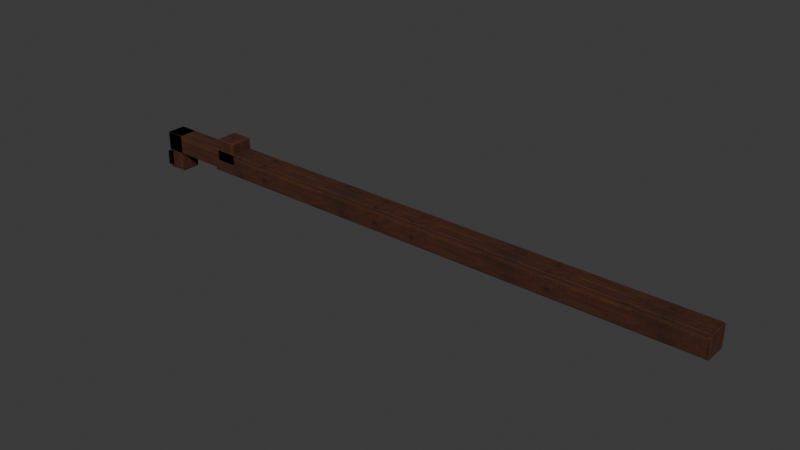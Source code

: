 # Source: roof-tie-555.blend  (saved by Blender 5.2.44; exported with 4.5.12 LTS)
import bpy
from mathutils import Matrix  # noqa: F401  (used for matrix-valued properties, if any)

bpy.ops.wm.read_factory_settings(use_empty=True)
scene = bpy.context.scene
scene.name = 'Scene'

# ---- collections
col_collection = bpy.data.collections.new('Collection'); scene.collection.children.link(col_collection)

# ---- images (referenced by path relative to the original .blend; pixels are not part of the script)
import os
ASSET_DIR = os.environ.get("B2B_ASSET_DIR", "")  # directory of the original .blend (textures are referenced by path, not embedded)
HERE = os.path.dirname(os.path.abspath(__file__))  # packed textures are extracted next to this script under _unpacked/

def load_image(name, relpath, width, height, colorspace="sRGB"):
    """Load a texture the original file referenced (path relative to the .blend, or extracted next to this script)."""
    p = next((c for c in (os.path.join(HERE, relpath), os.path.join(ASSET_DIR, relpath)) if relpath and os.path.exists(c)), "")
    if p:
        img = bpy.data.images.load(p, check_existing=True)
        img.name = name
    else:  # same state as the original file: an image datablock whose file is absent (Cycles renders it pink)
        img = bpy.data.images.new(name, width, height)
        img.source = "FILE"
        img.filepath = "//" + (relpath or name)
    img.colorspace_settings.name = colorspace
    return img
img_b18_joinery_albedo_png = load_image('b18 joinery_albedo.png', '_unpacked/b18_joinery_albedo.074fef4a.png', 1024, 1024, 'sRGB')
img_b18_joinery_normal_png = load_image('b18 joinery_normal.png', '_unpacked/b18_joinery_normal.82d0cf73.png', 1024, 1024, 'Non-Color')
img_b18_joinery_arm_png = load_image('b18 joinery_arm.png', '_unpacked/b18_joinery_arm.7f9c81fa.png', 1024, 1024, 'Non-Color')

# ---- materials (node trees are filled in below, after node groups)
mat_roof___joinery = bpy.data.materials.new('Roof | joinery')

# ---- material node trees
mat_roof___joinery.use_nodes = True; mat_roof___joinery.node_tree.nodes.clear()
_N = mat_roof___joinery.node_tree.nodes; _L = mat_roof___joinery.node_tree.links
n0 = _N.new('ShaderNodeBsdfPrincipled'); n0.name = 'Principled BSDF'; n0.location = (-200, 100)
n0.inputs[10].default_value = 0.005
n1 = _N.new('ShaderNodeOutputMaterial'); n1.name = 'Material Output'; n1.location = (200, 100)
n2 = _N.new('ShaderNodeTexImage'); n2.name = 'Image Texture'; n2.location = (0, 0)
n2.image = img_b18_joinery_albedo_png
n3 = _N.new('ShaderNodeTexImage'); n3.name = 'Image Texture.001'; n3.location = (0, 0)
n3.image = img_b18_joinery_normal_png
n4 = _N.new('ShaderNodeNormalMap'); n4.name = 'Normal Map'; n4.location = (0, 0)
n4.width = 160
n5 = _N.new('ShaderNodeTexImage'); n5.name = 'Image Texture.002'; n5.location = (0, 0)
n5.image = img_b18_joinery_arm_png
n6 = _N.new('ShaderNodeSeparateColor'); n6.name = 'Separate Color'; n6.location = (0, 0)
_L.new(n0.outputs[0], n1.inputs[0])
_L.new(n2.outputs[0], n0.inputs[0])
_L.new(n3.outputs[0], n4.inputs[1])
_L.new(n4.outputs[0], n0.inputs[5])
_L.new(n5.outputs[0], n6.inputs[0])
_L.new(n6.outputs[1], n0.inputs[2])
_L.new(n6.outputs[2], n0.inputs[1])
n1.is_active_output = True

# ---- world
world_world = bpy.data.worlds.new('World'); scene.world = world_world
world_world.use_nodes = True; world_world.node_tree.nodes.clear()
_N = world_world.node_tree.nodes; _L = world_world.node_tree.links
n0 = _N.new('ShaderNodeOutputWorld'); n0.name = 'World Output'; n0.location = (200, 100)
n1 = _N.new('ShaderNodeBackground'); n1.name = 'Background'; n1.location = (-200, 100)
n1.inputs[0].default_value = (0.05088, 0.05088, 0.05088, 1.0)
_L.new(n1.outputs[0], n0.inputs[0])
n0.is_active_output = True
world_world.color = (0.05088, 0.05088, 0.05088)
world_world.sun_shadow_jitter_overblur = 0.0

# ---- meshes
me_beam_seated_across_two_roof_copings_001 = bpy.data.meshes.new('Beam seated across two roof copings.001')
me_beam_seated_across_two_roof_copings_001.from_pydata([(0.45, -0.07, 0.25), (0.45, 0.0, 0.25), (0.45, 0.0, 0.11), (0.45, -0.07, 0.11), (0.45, 0.07, 0.25), (0.45, 0.07, 0.11), (3.75, -0.07, 0.11), (3.75, 0.0, 0.11), (3.75, 0.0, 0.25), (3.75, -0.07, 0.25), (3.75, 0.07, 0.11), (3.75, 0.07, 0.25), (2.0, -0.07, 0.11), (2.0, -0.07, 0.25), (2.0, 0.07, 0.25), (2.0, 0.07, 0.11), (2.0, 0.0, 0.11), (2.0, 0.0, 0.25)], [], [(0, 1, 2, 3), (1, 4, 5, 2), (6, 7, 8, 9), (7, 10, 11, 8), (12, 13, 0, 3), (6, 9, 13, 12), (5, 4, 14, 15), (15, 14, 11, 10), (3, 2, 16, 12), (12, 16, 7, 6), (2, 5, 15, 16), (16, 15, 10, 7), (13, 17, 1, 0), (9, 8, 17, 13), (17, 14, 4, 1), (8, 11, 14, 17)])
_uv = me_beam_seated_across_two_roof_copings_001.uv_layers.new(name='Metre-scaled PBR atlas')
_uv.uv.foreach_set('vector', [0.4788, 0.0655, 0.496, 0.0655, 0.496, 0.03106, 0.4788, 0.03106, 0.004, 0.0655, 0.02122, 0.0655, 0.02122, 0.03106, 0.004, 0.03106, 0.4788, 0.03106, 0.496, 0.03106, 0.496, 0.0655, 0.4788, 0.0655, 0.004, 0.03106, 0.02122, 0.03106, 0.02122, 0.0655, 0.004, 0.0655, 0.03106, 0.496, 0.0655, 0.496, 0.0655, 0.1147, 0.03106, 0.1147, 0.03106, 0.4345, 0.0655, 0.4345, 0.0655, 0.004, 0.03106, 0.004, 0.03106, 0.1147, 0.0655, 0.1147, 0.0655, 0.496, 0.03106, 0.496, 0.03106, 0.004, 0.0655, 0.004, 0.0655, 0.4345, 0.03106, 0.4345, 0.4788, 0.1147, 0.496, 0.1147, 0.496, 0.496, 0.4788, 0.496, 0.4788, 0.004, 0.496, 0.004, 0.496, 0.4345, 0.4788, 0.4345, 0.004, 0.1147, 0.02122, 0.1147, 0.02122, 0.496, 0.004, 0.496, 0.004, 0.004, 0.02122, 0.004, 0.02122, 0.4345, 0.004, 0.4345, 0.4788, 0.496, 0.496, 0.496, 0.496, 0.1147, 0.4788, 0.1147, 0.4788, 0.4345, 0.496, 0.4345, 0.496, 0.004, 0.4788, 0.004, 0.004, 0.496, 0.02122, 0.496, 0.02122, 0.1147, 0.004, 0.1147, 0.004, 0.4345, 0.02122, 0.4345, 0.02122, 0.004, 0.004, 0.004])
me_beam_seated_across_two_roof_copings_001.materials.append(mat_roof___joinery)
me_beam_seated_across_two_roof_copings_001.update()
me_masonry_side_post_001 = bpy.data.meshes.new('Masonry-side post.001')
me_masonry_side_post_001.from_pydata([(0.48, -0.07, 0.32), (0.48, 0.0, 0.32), (0.48, 0.0, 0.18), (0.48, -0.07, 0.18), (0.48, 0.07, 0.32), (0.48, 0.07, 0.18), (0.62, -0.07, 0.18), (0.62, 0.0, 0.18), (0.62, 0.0, 0.32), (0.62, -0.07, 0.32), (0.62, 0.07, 0.18), (0.62, 0.07, 0.32)], [], [(0, 1, 2, 3), (1, 4, 5, 2), (6, 7, 8, 9), (7, 10, 11, 8), (3, 6, 9, 0), (4, 11, 10, 5), (2, 7, 6, 3), (5, 10, 7, 2), (0, 9, 8, 1), (1, 8, 11, 4)])
_uv = me_masonry_side_post_001.uv_layers.new(name='Metre-scaled PBR atlas')
_uv.uv.foreach_set('vector', [0.4788, 0.08272, 0.496, 0.08272, 0.496, 0.04828, 0.4788, 0.04828, 0.004, 0.08272, 0.02122, 0.08272, 0.02122, 0.04828, 0.004, 0.04828, 0.4788, 0.04828, 0.496, 0.04828, 0.496, 0.08272, 0.4788, 0.08272, 0.004, 0.04828, 0.02122, 0.04828, 0.02122, 0.08272, 0.004, 0.08272, 0.1221, 0.04828, 0.1565, 0.04828, 0.1565, 0.08272, 0.1221, 0.08272, 0.1221, 0.08272, 0.1565, 0.08272, 0.1565, 0.04828, 0.1221, 0.04828, 0.1221, 0.496, 0.1565, 0.496, 0.1565, 0.4788, 0.1221, 0.4788, 0.1221, 0.02122, 0.1565, 0.02122, 0.1565, 0.004, 0.1221, 0.004, 0.1221, 0.4788, 0.1565, 0.4788, 0.1565, 0.496, 0.1221, 0.496, 0.1221, 0.004, 0.1565, 0.004, 0.1565, 0.02122, 0.1221, 0.02122])
me_masonry_side_post_001.materials.append(mat_roof___joinery)
me_masonry_side_post_001.update()
me_outrigger_carrying_the_rope_end_001 = bpy.data.meshes.new('Outrigger carrying the rope end.001')
me_outrigger_carrying_the_rope_end_001.from_pydata([(0.0, -0.06, 0.24), (0.0, 0.0, 0.24), (0.0, 0.0, 0.12), (0.0, -0.06, 0.12), (0.0, 0.06, 0.24), (0.0, 0.06, 0.12), (0.62, -0.06, 0.12), (0.62, 0.0, 0.12), (0.62, 0.0, 0.24), (0.62, -0.06, 0.24), (0.62, 0.06, 0.12), (0.62, 0.06, 0.24)], [], [(0, 1, 2, 3), (1, 4, 5, 2), (6, 7, 8, 9), (7, 10, 11, 8), (6, 9, 0, 3), (5, 4, 11, 10), (3, 2, 7, 6), (2, 5, 10, 7), (9, 8, 1, 0), (8, 11, 4, 1)])
_uv = me_outrigger_carrying_the_rope_end_001.uv_layers.new(name='Metre-scaled PBR atlas')
_uv.uv.foreach_set('vector', [0.4812, 0.06304, 0.496, 0.06304, 0.496, 0.03352, 0.4812, 0.03352, 0.004, 0.06304, 0.01876, 0.06304, 0.01876, 0.03352, 0.004, 0.03352, 0.4812, 0.03352, 0.496, 0.03352, 0.496, 0.06304, 0.4812, 0.06304, 0.004, 0.03352, 0.01876, 0.03352, 0.01876, 0.06304, 0.004, 0.06304, 0.03352, 0.1565, 0.06304, 0.1565, 0.06304, 0.004, 0.03352, 0.004, 0.03352, 0.004, 0.06304, 0.004, 0.06304, 0.1565, 0.03352, 0.1565, 0.4812, 0.004, 0.496, 0.004, 0.496, 0.1565, 0.4812, 0.1565, 0.004, 0.004, 0.01876, 0.004, 0.01876, 0.1565, 0.004, 0.1565, 0.4812, 0.1565, 0.496, 0.1565, 0.496, 0.004, 0.4812, 0.004, 0.004, 0.1565, 0.01876, 0.1565, 0.01876, 0.004, 0.004, 0.004])
me_outrigger_carrying_the_rope_end_001.materials.append(mat_roof___joinery)
me_outrigger_carrying_the_rope_end_001.update()
me_suspended_tie_hanger_001 = bpy.data.meshes.new('Suspended tie hanger.001')
me_suspended_tie_hanger_001.from_pydata([(0.0, -0.06, 0.24), (0.0, 0.0, 0.24), (0.0, 0.0, 2.776e-16), (0.0, -0.06, 2.776e-16), (0.0, 0.06, 0.24), (0.0, 0.06, 2.776e-16), (0.12, -0.06, 2.776e-16), (0.12, 0.0, 2.776e-16), (0.12, 0.0, 0.24), (0.12, -0.06, 0.24), (0.12, 0.06, 2.776e-16), (0.12, 0.06, 0.24)], [], [(0, 1, 2, 3), (1, 4, 5, 2), (6, 7, 8, 9), (7, 10, 11, 8), (3, 6, 9, 0), (4, 11, 10, 5), (2, 7, 6, 3), (5, 10, 7, 2), (0, 9, 8, 1), (1, 8, 11, 4)])
_uv = me_suspended_tie_hanger_001.uv_layers.new(name='Metre-scaled PBR atlas')
_uv.uv.foreach_set('vector', [0.4812, 0.06304, 0.496, 0.06304, 0.496, 0.004, 0.4812, 0.004, 0.004, 0.06304, 0.01876, 0.06304, 0.01876, 0.004, 0.004, 0.004, 0.4812, 0.004, 0.496, 0.004, 0.496, 0.06304, 0.4812, 0.06304, 0.004, 0.004, 0.01876, 0.004, 0.01876, 0.06304, 0.004, 0.06304, 0.004, 0.004, 0.03352, 0.004, 0.03352, 0.06304, 0.004, 0.06304, 0.004, 0.06304, 0.03352, 0.06304, 0.03352, 0.004, 0.004, 0.004, 0.004, 0.496, 0.03352, 0.496, 0.03352, 0.4812, 0.004, 0.4812, 0.004, 0.01876, 0.03352, 0.01876, 0.03352, 0.004, 0.004, 0.004, 0.004, 0.4812, 0.03352, 0.4812, 0.03352, 0.496, 0.004, 0.496, 0.004, 0.004, 0.03352, 0.004, 0.03352, 0.01876, 0.004, 0.01876])
me_suspended_tie_hanger_001.materials.append(mat_roof___joinery)
me_suspended_tie_hanger_001.update()
me_iron_tie_seat_001 = bpy.data.meshes.new('Iron tie seat.001')
me_iron_tie_seat_001.from_pydata([(0.0, -0.08, 0.115), (0.0, 0.0, 0.115), (0.0, 0.0, 0.025), (0.0, -0.08, 0.025), (0.0, 0.08, 0.115), (0.0, 0.08, 0.025), (0.025, -0.08, 0.025), (0.025, 0.0, 0.025), (0.025, 0.0, 0.115), (0.025, -0.08, 0.115), (0.025, 0.08, 0.025), (0.025, 0.08, 0.115)], [], [(0, 1, 2, 3), (1, 4, 5, 2), (6, 7, 8, 9), (7, 10, 11, 8), (3, 6, 9, 0), (4, 11, 10, 5), (2, 7, 6, 3), (5, 10, 7, 2), (0, 9, 8, 1), (1, 8, 11, 4)])
_uv = me_iron_tie_seat_001.uv_layers.new(name='Metre-scaled PBR atlas')
_uv.uv.foreach_set('vector', [0.9173, 0.1172, 0.996, 0.1172, 0.996, 0.0286, 0.9173, 0.0286, 0.504, 0.1172, 0.5827, 0.1172, 0.5827, 0.0286, 0.504, 0.0286, 0.9173, 0.0286, 0.996, 0.0286, 0.996, 0.1172, 0.9173, 0.1172, 0.504, 0.0286, 0.5827, 0.0286, 0.5827, 0.1172, 0.504, 0.1172, 0.504, 0.0286, 0.5286, 0.0286, 0.5286, 0.1172, 0.504, 0.1172, 0.504, 0.1172, 0.5286, 0.1172, 0.5286, 0.0286, 0.504, 0.0286, 0.504, 0.496, 0.5286, 0.496, 0.5286, 0.4173, 0.504, 0.4173, 0.504, 0.08272, 0.5286, 0.08272, 0.5286, 0.004, 0.504, 0.004, 0.504, 0.4173, 0.5286, 0.4173, 0.5286, 0.496, 0.504, 0.496, 0.504, 0.004, 0.5286, 0.004, 0.5286, 0.08272, 0.504, 0.08272])
me_iron_tie_seat_001.materials.append(mat_roof___joinery)
me_iron_tie_seat_001.update()

# ---- objects
ob_beam_seated_across_two_roof_copings = bpy.data.objects.new('Beam seated across two roof copings', me_beam_seated_across_two_roof_copings_001)
ob_masonry_side_post = bpy.data.objects.new('Masonry-side post', me_masonry_side_post_001)
ob_outrigger_carrying_the_rope_end = bpy.data.objects.new('Outrigger carrying the rope end', me_outrigger_carrying_the_rope_end_001)
ob_suspended_tie_hanger = bpy.data.objects.new('Suspended tie hanger', me_suspended_tie_hanger_001)
ob_iron_tie_seat = bpy.data.objects.new('Iron tie seat', me_iron_tie_seat_001)

# ---- transforms, parenting, visibility, modifiers, constraints
ob_beam_seated_across_two_roof_copings.location = (0.0, 0.0, 0.0)
_m = ob_beam_seated_across_two_roof_copings.modifiers.new('Small worked arris', 'BEVEL')
_m.width = 0.004
_m.width_pct = 0.004
_m = ob_beam_seated_across_two_roof_copings.modifiers.new('Weighted planar normals', 'WEIGHTED_NORMAL')
_m.keep_sharp = True
ob_masonry_side_post.location = (0.0, 0.0, 0.0)
_m = ob_masonry_side_post.modifiers.new('Small worked arris', 'BEVEL')
_m.width = 0.004
_m.width_pct = 0.004
_m = ob_masonry_side_post.modifiers.new('Weighted planar normals', 'WEIGHTED_NORMAL')
_m.keep_sharp = True
ob_outrigger_carrying_the_rope_end.location = (0.0, 0.0, 0.0)
_m = ob_outrigger_carrying_the_rope_end.modifiers.new('Small worked arris', 'BEVEL')
_m.width = 0.003
_m.width_pct = 0.003
_m = ob_outrigger_carrying_the_rope_end.modifiers.new('Weighted planar normals', 'WEIGHTED_NORMAL')
_m.keep_sharp = True
ob_suspended_tie_hanger.location = (0.0, 0.0, 0.0)
_m = ob_suspended_tie_hanger.modifiers.new('Small worked arris', 'BEVEL')
_m.width = 0.003
_m.width_pct = 0.003
_m = ob_suspended_tie_hanger.modifiers.new('Weighted planar normals', 'WEIGHTED_NORMAL')
_m.keep_sharp = True
ob_iron_tie_seat.location = (0.0, 0.0, 0.0)
_m = ob_iron_tie_seat.modifiers.new('Small worked arris', 'BEVEL')
_m.width = 0.002
_m.width_pct = 0.002
_m = ob_iron_tie_seat.modifiers.new('Weighted planar normals', 'WEIGHTED_NORMAL')
_m.keep_sharp = True

# ---- collection membership
col_collection.objects.link(ob_beam_seated_across_two_roof_copings)
col_collection.objects.link(ob_masonry_side_post)
col_collection.objects.link(ob_outrigger_carrying_the_rope_end)
col_collection.objects.link(ob_suspended_tie_hanger)
col_collection.objects.link(ob_iron_tie_seat)

# ---- scene / render settings (as saved in the file)
scene.frame_start = 1; scene.frame_end = 250; scene.frame_set(1)
scene.render.engine = 'BLENDER_EEVEE_NEXT'
scene.render.bake_bias = 0.0
scene.render.bake_samples = 0
scene.render.compositor_device = 'GPU'
scene.eevee.use_volume_custom_range = False
scene.eevee.fast_gi_thickness_near = 0.1
scene.eevee.fast_gi_thickness_far = 0.0
scene.eevee.ray_tracing_options.screen_trace_thickness = 0.1
bpy.context.view_layer.update()

# ---- added for rendering (the .blend has no active camera and no usable light): camera, sun
cam_auto = bpy.data.cameras.new('AutoCamera')
cam_auto.lens = 50.0
cam_auto.sensor_width = 36.0
cam_auto.clip_end = 1000.0
ob_auto_camera = bpy.data.objects.new('AutoCamera', cam_auto)
scene.collection.objects.link(ob_auto_camera)
ob_auto_camera.location = (5.36035, -4.18242, 2.94828)
ob_auto_camera.rotation_euler = (1.09748, -7.21219e-08, 0.694738)
scene.camera = ob_auto_camera
light_auto_sun = bpy.data.lights.new('AutoSun', 'SUN')
light_auto_sun.energy = 3.0
light_auto_sun.angle = 0.0523599
ob_auto_sun = bpy.data.objects.new('AutoSun', light_auto_sun)
scene.collection.objects.link(ob_auto_sun)
ob_auto_sun.rotation_euler = (0.872665, 0.174533, 0.523599)
bpy.context.view_layer.update()
